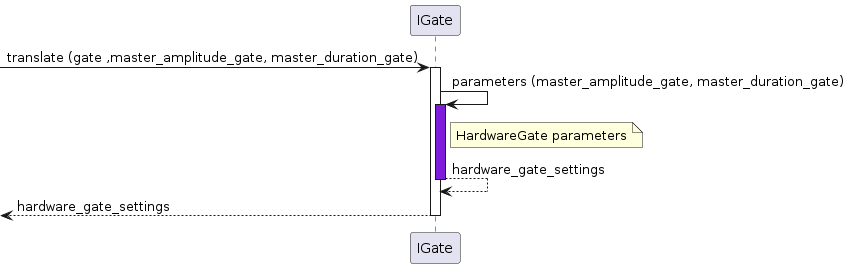

The diagram above was rendered by PlantUML. Its source (embedded in the PNG):
@startuml

participant IGate as gatei

[-> gatei ++: translate (gate ,master_amplitude_gate, master_duration_gate)
gatei -> gatei: parameters (master_amplitude_gate, master_duration_gate)
activate gatei #7F1CDB
note right of gatei: HardwareGate parameters
return hardware_gate_settings
return hardware_gate_settings

@enduml